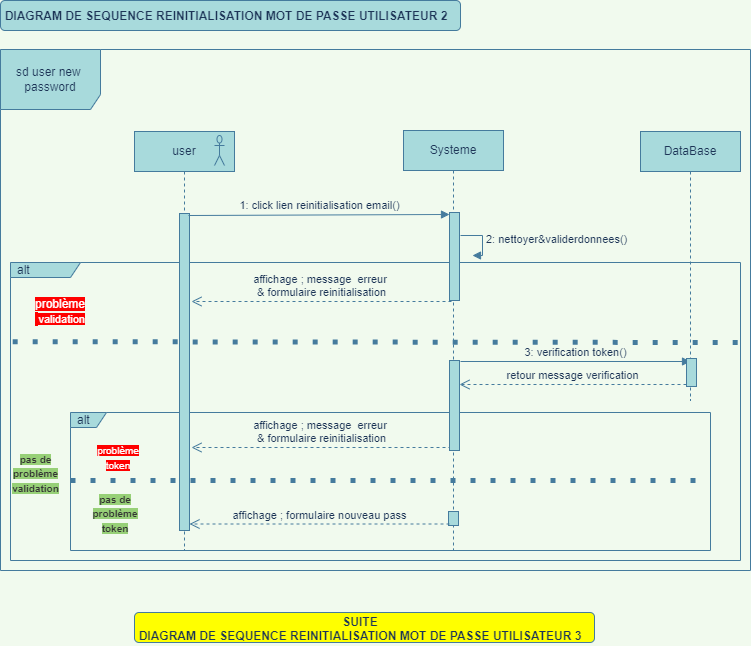

The diagram above was exported from draw.io. Its source (the exported page's mxGraphModel, read from the mxfile embedded in the PNG):
<mxGraphModel dx="868" dy="593" grid="1" gridSize="10" guides="1" tooltips="1" connect="1" arrows="1" fold="1" page="1" pageScale="1" pageWidth="827" pageHeight="1169" background="#F1FAEE" math="0" shadow="0">
  <root>
    <mxCell id="0" />
    <mxCell id="1" parent="0" />
    <mxCell id="RLy-CNT5eV29N53_F98B-1" value="sd user new &lt;br&gt;password" style="shape=umlFrame;whiteSpace=wrap;html=1;width=100;height=60;fillColor=#A8DADC;strokeColor=#457B9D;fontColor=#1D3557;" parent="1" vertex="1">
      <mxGeometry x="50" y="159" width="750" height="521" as="geometry" />
    </mxCell>
    <mxCell id="apPlwul9iefUcWimS8Ad-11" value="alt" style="shape=umlFrame;whiteSpace=wrap;html=1;width=70;height=15;boundedLbl=1;verticalAlign=middle;align=left;spacingLeft=5;strokeColor=#457B9D;fillColor=#A8DADC;fontColor=#1D3557;" parent="1" vertex="1">
      <mxGeometry x="60" y="372" width="730" height="298" as="geometry" />
    </mxCell>
    <mxCell id="apPlwul9iefUcWimS8Ad-19" value="alt" style="shape=umlFrame;whiteSpace=wrap;html=1;width=36;height=15;boundedLbl=1;verticalAlign=middle;align=left;spacingLeft=5;strokeColor=#457B9D;fillColor=#A8DADC;fontColor=#1D3557;" parent="1" vertex="1">
      <mxGeometry x="120" y="522" width="640" height="138" as="geometry" />
    </mxCell>
    <mxCell id="RLy-CNT5eV29N53_F98B-3" value="Systeme" style="shape=umlLifeline;perimeter=lifelinePerimeter;whiteSpace=wrap;html=1;container=1;collapsible=0;recursiveResize=0;outlineConnect=0;fillColor=#A8DADC;strokeColor=#457B9D;fontColor=#1D3557;" parent="1" vertex="1">
      <mxGeometry x="453" y="240" width="100" height="420" as="geometry" />
    </mxCell>
    <mxCell id="B7cPpwuq87XSQGAi6M5e-1" value="" style="html=1;points=[];perimeter=orthogonalPerimeter;fillColor=#A8DADC;strokeColor=#457B9D;fontColor=#1D3557;" vertex="1" parent="RLy-CNT5eV29N53_F98B-3">
      <mxGeometry x="45" y="381" width="10" height="14" as="geometry" />
    </mxCell>
    <mxCell id="cy5iIWiAilHNNDBZa3sS-1" value="DataBase" style="shape=umlLifeline;perimeter=lifelinePerimeter;whiteSpace=wrap;html=1;container=1;collapsible=0;recursiveResize=0;outlineConnect=0;fillColor=#A8DADC;strokeColor=#457B9D;fontColor=#1D3557;" parent="1" vertex="1">
      <mxGeometry x="690" y="241" width="100" height="269" as="geometry" />
    </mxCell>
    <mxCell id="KuEWsUoc_jPP3eZDbDqj-50" value="" style="rounded=1;whiteSpace=wrap;html=1;fillColor=#A8DADC;strokeColor=#457B9D;fontColor=#1D3557;" parent="1" vertex="1">
      <mxGeometry x="50" y="110" width="460" height="30" as="geometry" />
    </mxCell>
    <mxCell id="RLy-CNT5eV29N53_F98B-2" value="user" style="shape=umlLifeline;perimeter=lifelinePerimeter;whiteSpace=wrap;html=1;container=1;collapsible=0;recursiveResize=0;outlineConnect=0;fillColor=#A8DADC;strokeColor=#457B9D;fontColor=#1D3557;" parent="1" vertex="1">
      <mxGeometry x="184" y="241" width="100" height="419" as="geometry" />
    </mxCell>
    <mxCell id="RLy-CNT5eV29N53_F98B-8" value="" style="shape=umlActor;verticalLabelPosition=bottom;verticalAlign=top;html=1;fillColor=#A8DADC;strokeColor=#457B9D;fontColor=#1D3557;" parent="RLy-CNT5eV29N53_F98B-2" vertex="1">
      <mxGeometry x="80" y="4" width="10" height="30" as="geometry" />
    </mxCell>
    <mxCell id="apPlwul9iefUcWimS8Ad-21" value="&lt;span style=&quot;font-size: 10px&quot;&gt;&lt;span style=&quot;background-color: rgb(255 , 0 , 0)&quot;&gt;&lt;font color=&quot;#ffffff&quot;&gt;problème token&lt;/font&gt;&lt;/span&gt;&lt;br&gt;&lt;/span&gt;" style="text;html=1;strokeColor=none;fillColor=none;align=center;verticalAlign=middle;whiteSpace=wrap;rounded=0;fontColor=#1D3557;" parent="RLy-CNT5eV29N53_F98B-2" vertex="1">
      <mxGeometry x="-33" y="317" width="34" height="18" as="geometry" />
    </mxCell>
    <mxCell id="RLy-CNT5eV29N53_F98B-27" value="" style="html=1;points=[];perimeter=orthogonalPerimeter;fillColor=#A8DADC;strokeColor=#457B9D;fontColor=#1D3557;" parent="1" vertex="1">
      <mxGeometry x="229" y="323" width="10" height="317" as="geometry" />
    </mxCell>
    <mxCell id="RLy-CNT5eV29N53_F98B-30" value="1: click lien reinitialisation email()" style="html=1;verticalAlign=bottom;endArrow=block;entryX=0;entryY=0;rounded=0;labelBackgroundColor=#F1FAEE;strokeColor=#457B9D;fontColor=#1D3557;" parent="1" edge="1">
      <mxGeometry relative="1" as="geometry">
        <mxPoint x="238" y="325" as="sourcePoint" />
        <mxPoint x="499" y="324" as="targetPoint" />
      </mxGeometry>
    </mxCell>
    <mxCell id="KuEWsUoc_jPP3eZDbDqj-11" value="affichage ; message&amp;nbsp; erreur &lt;br&gt;&amp;amp; formulaire reinitialisation" style="html=1;verticalAlign=bottom;endArrow=open;dashed=1;endSize=8;exitX=0;exitY=0.95;rounded=0;labelBackgroundColor=#F1FAEE;strokeColor=#457B9D;fontColor=#1D3557;" parent="1" edge="1">
      <mxGeometry relative="1" as="geometry">
        <mxPoint x="241" y="557" as="targetPoint" />
        <mxPoint x="501" y="557" as="sourcePoint" />
      </mxGeometry>
    </mxCell>
    <mxCell id="KuEWsUoc_jPP3eZDbDqj-20" value="" style="html=1;verticalAlign=bottom;labelBackgroundColor=none;endArrow=open;endFill=0;rounded=0;startArrow=none;strokeColor=#457B9D;fontColor=#1D3557;" parent="1" edge="1">
      <mxGeometry width="160" relative="1" as="geometry">
        <mxPoint x="743" y="746.0625" as="sourcePoint" />
        <mxPoint x="743" y="745.5" as="targetPoint" />
      </mxGeometry>
    </mxCell>
    <mxCell id="KuEWsUoc_jPP3eZDbDqj-49" value="DIAGRAM DE SEQUENCE REINITIALISATION MOT DE PASSE UTILISATEUR 2" style="text;align=center;fontStyle=1;verticalAlign=middle;spacingLeft=3;spacingRight=3;strokeColor=none;rotatable=0;points=[[0,0.5],[1,0.5]];portConstraint=eastwest;fontColor=#1D3557;" parent="1" vertex="1">
      <mxGeometry x="121" y="112" width="310" height="26" as="geometry" />
    </mxCell>
    <mxCell id="apPlwul9iefUcWimS8Ad-3" value="" style="html=1;points=[];perimeter=orthogonalPerimeter;fillColor=#A8DADC;strokeColor=#457B9D;fontColor=#1D3557;" parent="1" vertex="1">
      <mxGeometry x="499" y="322" width="10" height="88" as="geometry" />
    </mxCell>
    <mxCell id="apPlwul9iefUcWimS8Ad-6" value="" style="html=1;points=[];perimeter=orthogonalPerimeter;fillColor=#A8DADC;strokeColor=#457B9D;fontColor=#1D3557;" parent="1" vertex="1">
      <mxGeometry x="499" y="470" width="10" height="90" as="geometry" />
    </mxCell>
    <mxCell id="apPlwul9iefUcWimS8Ad-10" value="2: nettoyer&amp;amp;validerdonnees()" style="edgeStyle=orthogonalEdgeStyle;html=1;align=left;spacingLeft=2;endArrow=block;rounded=0;exitX=0.5;exitY=0;exitDx=0;exitDy=0;exitPerimeter=0;labelBackgroundColor=#F1FAEE;strokeColor=#457B9D;fontColor=#1D3557;" parent="1" edge="1">
      <mxGeometry relative="1" as="geometry">
        <mxPoint x="510" y="345" as="sourcePoint" />
        <Array as="points">
          <mxPoint x="532" y="345" />
          <mxPoint x="532" y="365" />
        </Array>
        <mxPoint x="522" y="365" as="targetPoint" />
      </mxGeometry>
    </mxCell>
    <mxCell id="apPlwul9iefUcWimS8Ad-12" value="" style="endArrow=none;dashed=1;html=1;dashPattern=1 3;strokeWidth=5;rounded=0;entryX=1;entryY=0.181;entryDx=0;entryDy=0;entryPerimeter=0;exitX=0.003;exitY=0.179;exitDx=0;exitDy=0;exitPerimeter=0;labelBackgroundColor=#F1FAEE;strokeColor=#457B9D;fontColor=#1D3557;" parent="1" edge="1">
      <mxGeometry width="50" height="50" relative="1" as="geometry">
        <mxPoint x="62.190000000000055" y="451.18000000000006" as="sourcePoint" />
        <mxPoint x="790" y="452.02" as="targetPoint" />
        <Array as="points" />
      </mxGeometry>
    </mxCell>
    <mxCell id="apPlwul9iefUcWimS8Ad-13" value="&lt;span style=&quot;background-color: rgb(255 , 0 , 0)&quot;&gt;&lt;font color=&quot;#ffffff&quot;&gt;problème&lt;br&gt;&amp;nbsp;&lt;/font&gt;&lt;/span&gt;&lt;span style=&quot;color: rgb(255 , 255 , 255) ; font-size: 11px ; background-color: rgb(255 , 0 , 0)&quot;&gt;validation&lt;/span&gt;" style="text;html=1;strokeColor=none;fillColor=none;align=center;verticalAlign=middle;whiteSpace=wrap;rounded=0;fontColor=#1D3557;" parent="1" vertex="1">
      <mxGeometry x="90" y="412" width="40" height="18" as="geometry" />
    </mxCell>
    <mxCell id="apPlwul9iefUcWimS8Ad-14" value="affichage ; message&amp;nbsp; erreur &lt;br&gt;&amp;amp; formulaire reinitialisation" style="html=1;verticalAlign=bottom;endArrow=open;dashed=1;endSize=8;exitX=0;exitY=0.95;rounded=0;labelBackgroundColor=#F1FAEE;strokeColor=#457B9D;fontColor=#1D3557;" parent="1" edge="1">
      <mxGeometry relative="1" as="geometry">
        <mxPoint x="241" y="411" as="targetPoint" />
        <mxPoint x="501" y="411" as="sourcePoint" />
      </mxGeometry>
    </mxCell>
    <mxCell id="apPlwul9iefUcWimS8Ad-15" value="&lt;font style=&quot;font-size: 10px ; background-color: rgb(151 , 208 , 119)&quot; color=&quot;#333333&quot;&gt;&lt;b&gt;pas de problème validation&lt;/b&gt;&lt;/font&gt;" style="text;html=1;strokeColor=none;fillColor=none;align=center;verticalAlign=middle;whiteSpace=wrap;rounded=0;fontColor=#1D3557;" parent="1" vertex="1">
      <mxGeometry x="64" y="578" width="43" height="10" as="geometry" />
    </mxCell>
    <mxCell id="apPlwul9iefUcWimS8Ad-23" value="&lt;span style=&quot;font-size: 10px&quot;&gt;&lt;font color=&quot;#333333&quot;&gt;&lt;span style=&quot;background-color: rgb(151 , 208 , 119)&quot;&gt;&lt;b&gt;pas de problème token&lt;/b&gt;&lt;/span&gt;&lt;/font&gt;&lt;br&gt;&lt;/span&gt;" style="text;html=1;strokeColor=none;fillColor=none;align=center;verticalAlign=middle;whiteSpace=wrap;rounded=0;fontColor=#1D3557;" parent="1" vertex="1">
      <mxGeometry x="148" y="614" width="34" height="18" as="geometry" />
    </mxCell>
    <mxCell id="apPlwul9iefUcWimS8Ad-20" value="" style="endArrow=none;dashed=1;html=1;dashPattern=1 3;strokeWidth=5;rounded=0;labelBackgroundColor=#F1FAEE;strokeColor=#457B9D;fontColor=#1D3557;" parent="1" edge="1">
      <mxGeometry width="50" height="50" relative="1" as="geometry">
        <mxPoint x="120" y="590" as="sourcePoint" />
        <mxPoint x="760" y="590" as="targetPoint" />
        <Array as="points" />
      </mxGeometry>
    </mxCell>
    <mxCell id="apPlwul9iefUcWimS8Ad-27" value="affichage ; formulaire nouveau pass" style="html=1;verticalAlign=bottom;endArrow=open;dashed=1;endSize=8;exitX=0;exitY=0.95;rounded=0;labelBackgroundColor=#F1FAEE;strokeColor=#457B9D;fontColor=#1D3557;" parent="1" edge="1">
      <mxGeometry relative="1" as="geometry">
        <mxPoint x="239" y="633.5" as="targetPoint" />
        <mxPoint x="499" y="633.5" as="sourcePoint" />
      </mxGeometry>
    </mxCell>
    <mxCell id="apPlwul9iefUcWimS8Ad-29" value="3: verification token()" style="html=1;verticalAlign=bottom;endArrow=block;rounded=0;labelBackgroundColor=#F1FAEE;strokeColor=#457B9D;fontColor=#1D3557;" parent="1" edge="1">
      <mxGeometry relative="1" as="geometry">
        <mxPoint x="510" y="471" as="sourcePoint" />
        <mxPoint x="740" y="471" as="targetPoint" />
      </mxGeometry>
    </mxCell>
    <mxCell id="apPlwul9iefUcWimS8Ad-30" value="retour message verification" style="html=1;verticalAlign=bottom;endArrow=open;dashed=1;endSize=8;rounded=0;labelBackgroundColor=#F1FAEE;strokeColor=#457B9D;fontColor=#1D3557;startArrow=none;" parent="1" edge="1">
      <mxGeometry relative="1" as="geometry">
        <mxPoint x="509" y="494" as="targetPoint" />
        <mxPoint x="736" y="494" as="sourcePoint" />
      </mxGeometry>
    </mxCell>
    <mxCell id="apPlwul9iefUcWimS8Ad-31" value="" style="html=1;points=[];perimeter=orthogonalPerimeter;fillColor=#A8DADC;strokeColor=#457B9D;fontColor=#1D3557;" parent="1" vertex="1">
      <mxGeometry x="736" y="468" width="10" height="28" as="geometry" />
    </mxCell>
    <mxCell id="apPlwul9iefUcWimS8Ad-32" value="" style="rounded=1;whiteSpace=wrap;html=1;fillColor=#FFFF00;strokeColor=#457B9D;fontColor=#1D3557;" parent="1" vertex="1">
      <mxGeometry x="184" y="722" width="460" height="30" as="geometry" />
    </mxCell>
    <mxCell id="apPlwul9iefUcWimS8Ad-33" value="SUITE&#10;DIAGRAM DE SEQUENCE REINITIALISATION MOT DE PASSE UTILISATEUR 3" style="text;align=center;fontStyle=1;verticalAlign=middle;spacingLeft=3;spacingRight=3;strokeColor=none;rotatable=0;points=[[0,0.5],[1,0.5]];portConstraint=eastwest;fontColor=#1D3557;" parent="1" vertex="1">
      <mxGeometry x="255" y="725" width="310" height="26" as="geometry" />
    </mxCell>
  </root>
</mxGraphModel>